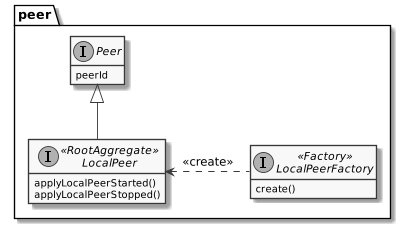

The diagram above was rendered by PlantUML. Its source (embedded in the PNG):
@startuml ooo_design_peer
!include common.puml
skinparam monochrome true
hide empty members
interface peer.Peer {
  peerId
}
interface peer.LocalPeer <<RootAggregate>> {
  applyLocalPeerStarted()
  applyLocalPeerStopped()
}
interface peer.LocalPeerFactory <<Factory>> {
  create()
}
peer.Peer <|-- peer.LocalPeer
peer.LocalPeerFactory .l.> peer.LocalPeer : <<create>>
@enduml